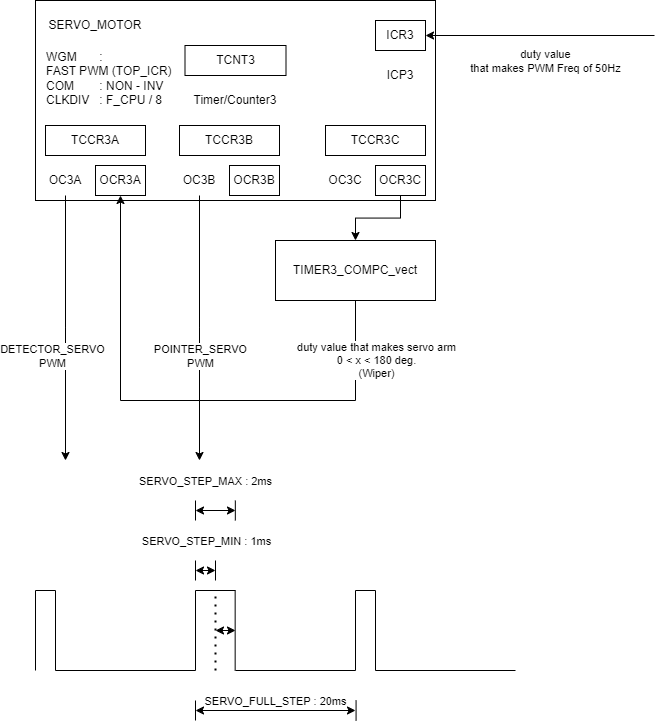

The diagram above was exported from draw.io. Its source (the exported page's mxGraphModel, read from the mxfile embedded in the PNG):
<mxGraphModel dx="2670" dy="887" grid="1" gridSize="10" guides="1" tooltips="1" connect="1" arrows="1" fold="1" page="1" pageScale="1" pageWidth="827" pageHeight="1169" math="0" shadow="0">
  <root>
    <mxCell id="0" />
    <mxCell id="1" parent="0" />
    <mxCell id="2" value="Timer/Counter3" style="rounded=0;whiteSpace=wrap;html=1;" vertex="1" parent="1">
      <mxGeometry x="1011" y="300" width="400" height="200" as="geometry" />
    </mxCell>
    <mxCell id="3" style="edgeStyle=orthogonalEdgeStyle;rounded=0;orthogonalLoop=1;jettySize=auto;html=1;exitX=0.5;exitY=1;exitDx=0;exitDy=0;" edge="1" source="5" parent="1">
      <mxGeometry relative="1" as="geometry">
        <mxPoint x="1041" y="760" as="targetPoint" />
      </mxGeometry>
    </mxCell>
    <mxCell id="4" value="DETECTOR_SERVO&lt;div&gt;PWM&lt;/div&gt;" style="edgeLabel;html=1;align=center;verticalAlign=middle;resizable=0;points=[];" vertex="1" connectable="0" parent="3">
      <mxGeometry x="0.0127" relative="1" as="geometry">
        <mxPoint x="-14" y="26" as="offset" />
      </mxGeometry>
    </mxCell>
    <mxCell id="5" value="OC3A" style="text;html=1;align=center;verticalAlign=middle;whiteSpace=wrap;rounded=0;" vertex="1" parent="1">
      <mxGeometry x="1011" y="465" width="60" height="30" as="geometry" />
    </mxCell>
    <mxCell id="6" value="OCR3A" style="rounded=0;whiteSpace=wrap;html=1;" vertex="1" parent="1">
      <mxGeometry x="1071" y="465" width="50" height="30" as="geometry" />
    </mxCell>
    <mxCell id="7" style="edgeStyle=orthogonalEdgeStyle;rounded=0;orthogonalLoop=1;jettySize=auto;html=1;exitX=0.5;exitY=1;exitDx=0;exitDy=0;" edge="1" source="8" parent="1">
      <mxGeometry relative="1" as="geometry">
        <mxPoint x="1175" y="760" as="targetPoint" />
      </mxGeometry>
    </mxCell>
    <mxCell id="8" value="OC3B" style="text;html=1;align=center;verticalAlign=middle;whiteSpace=wrap;rounded=0;" vertex="1" parent="1">
      <mxGeometry x="1145" y="465" width="60" height="30" as="geometry" />
    </mxCell>
    <mxCell id="9" value="OCR3B" style="rounded=0;whiteSpace=wrap;html=1;" vertex="1" parent="1">
      <mxGeometry x="1205" y="465" width="50" height="30" as="geometry" />
    </mxCell>
    <mxCell id="10" value="OC3C" style="text;html=1;align=center;verticalAlign=middle;whiteSpace=wrap;rounded=0;" vertex="1" parent="1">
      <mxGeometry x="1291" y="465" width="60" height="30" as="geometry" />
    </mxCell>
    <mxCell id="11" value="OCR3C" style="rounded=0;whiteSpace=wrap;html=1;" vertex="1" parent="1">
      <mxGeometry x="1351" y="465" width="50" height="30" as="geometry" />
    </mxCell>
    <mxCell id="12" value="ICR3" style="rounded=0;whiteSpace=wrap;html=1;" vertex="1" parent="1">
      <mxGeometry x="1351" y="320" width="50" height="30" as="geometry" />
    </mxCell>
    <mxCell id="13" value="ICP3" style="text;html=1;align=center;verticalAlign=middle;whiteSpace=wrap;rounded=0;" vertex="1" parent="1">
      <mxGeometry x="1346" y="360" width="60" height="30" as="geometry" />
    </mxCell>
    <mxCell id="14" style="edgeStyle=orthogonalEdgeStyle;rounded=0;orthogonalLoop=1;jettySize=auto;html=1;exitX=0.5;exitY=1;exitDx=0;exitDy=0;entryX=0.5;entryY=0;entryDx=0;entryDy=0;" edge="1" source="11" target="17" parent="1">
      <mxGeometry relative="1" as="geometry">
        <mxPoint x="1321" y="495" as="sourcePoint" />
      </mxGeometry>
    </mxCell>
    <mxCell id="15" style="edgeStyle=orthogonalEdgeStyle;rounded=0;orthogonalLoop=1;jettySize=auto;html=1;entryX=0.5;entryY=1;entryDx=0;entryDy=0;" edge="1" source="17" target="6" parent="1">
      <mxGeometry relative="1" as="geometry">
        <mxPoint x="1041" y="700" as="targetPoint" />
        <Array as="points">
          <mxPoint x="1331" y="700" />
          <mxPoint x="1096" y="700" />
        </Array>
      </mxGeometry>
    </mxCell>
    <mxCell id="16" value="&lt;div&gt;duty value that makes servo arm&lt;/div&gt;0 &amp;lt; x &amp;lt; 180 deg.&lt;div&gt;(Wiper)&lt;/div&gt;" style="edgeLabel;html=1;align=center;verticalAlign=middle;resizable=0;points=[];" vertex="1" connectable="0" parent="15">
      <mxGeometry x="-0.7094" y="2" relative="1" as="geometry">
        <mxPoint x="18" y="-19" as="offset" />
      </mxGeometry>
    </mxCell>
    <mxCell id="17" value="&lt;div&gt;&lt;span style=&quot;background-color: initial;&quot;&gt;TIMER3_COMPC_vect&lt;/span&gt;&lt;br&gt;&lt;/div&gt;" style="rounded=0;whiteSpace=wrap;html=1;" vertex="1" parent="1">
      <mxGeometry x="1251" y="540" width="160" height="60" as="geometry" />
    </mxCell>
    <mxCell id="18" value="TCCR3A" style="rounded=0;whiteSpace=wrap;html=1;" vertex="1" parent="1">
      <mxGeometry x="1021" y="425" width="100" height="30" as="geometry" />
    </mxCell>
    <mxCell id="19" value="TCCR3B" style="rounded=0;whiteSpace=wrap;html=1;" vertex="1" parent="1">
      <mxGeometry x="1155" y="425" width="100" height="30" as="geometry" />
    </mxCell>
    <mxCell id="20" value="TCCR3C" style="rounded=0;whiteSpace=wrap;html=1;" vertex="1" parent="1">
      <mxGeometry x="1301" y="425" width="100" height="30" as="geometry" />
    </mxCell>
    <mxCell id="21" value="" style="endArrow=none;html=1;rounded=0;" edge="1" parent="1">
      <mxGeometry width="50" height="50" relative="1" as="geometry">
        <mxPoint x="1171" y="970" as="sourcePoint" />
        <mxPoint x="1171" y="890" as="targetPoint" />
      </mxGeometry>
    </mxCell>
    <mxCell id="22" value="" style="endArrow=none;html=1;rounded=0;" edge="1" parent="1">
      <mxGeometry width="50" height="50" relative="1" as="geometry">
        <mxPoint x="1191" y="890" as="sourcePoint" />
        <mxPoint x="1171" y="890" as="targetPoint" />
      </mxGeometry>
    </mxCell>
    <mxCell id="23" value="" style="endArrow=none;html=1;rounded=0;" edge="1" parent="1">
      <mxGeometry width="50" height="50" relative="1" as="geometry">
        <mxPoint x="1331" y="970" as="sourcePoint" />
        <mxPoint x="1211" y="970" as="targetPoint" />
      </mxGeometry>
    </mxCell>
    <mxCell id="24" value="" style="endArrow=classic;startArrow=classic;html=1;rounded=0;" edge="1" parent="1">
      <mxGeometry width="50" height="50" relative="1" as="geometry">
        <mxPoint x="1171" y="1010" as="sourcePoint" />
        <mxPoint x="1331" y="1010" as="targetPoint" />
      </mxGeometry>
    </mxCell>
    <mxCell id="25" value="SERVO_FULL_STEP : 20ms" style="edgeLabel;html=1;align=center;verticalAlign=middle;resizable=0;points=[];" vertex="1" connectable="0" parent="24">
      <mxGeometry x="-0.0508" y="3" relative="1" as="geometry">
        <mxPoint x="4" y="-7" as="offset" />
      </mxGeometry>
    </mxCell>
    <mxCell id="26" value="" style="endArrow=classic;startArrow=classic;html=1;rounded=0;" edge="1" parent="1">
      <mxGeometry width="50" height="50" relative="1" as="geometry">
        <mxPoint x="1171" y="870" as="sourcePoint" />
        <mxPoint x="1191" y="870" as="targetPoint" />
      </mxGeometry>
    </mxCell>
    <mxCell id="27" value="SERVO_STEP_MIN : 1ms" style="edgeLabel;html=1;align=center;verticalAlign=middle;resizable=0;points=[];" vertex="1" connectable="0" parent="26">
      <mxGeometry x="-0.0508" y="3" relative="1" as="geometry">
        <mxPoint y="-27" as="offset" />
      </mxGeometry>
    </mxCell>
    <mxCell id="28" value="" style="endArrow=none;html=1;rounded=0;" edge="1" parent="1">
      <mxGeometry width="50" height="50" relative="1" as="geometry">
        <mxPoint x="1331" y="970" as="sourcePoint" />
        <mxPoint x="1331" y="890" as="targetPoint" />
      </mxGeometry>
    </mxCell>
    <mxCell id="29" value="" style="endArrow=none;html=1;rounded=0;" edge="1" parent="1">
      <mxGeometry width="50" height="50" relative="1" as="geometry">
        <mxPoint x="1351" y="890" as="sourcePoint" />
        <mxPoint x="1331" y="890" as="targetPoint" />
      </mxGeometry>
    </mxCell>
    <mxCell id="30" value="" style="endArrow=none;html=1;rounded=0;" edge="1" parent="1">
      <mxGeometry width="50" height="50" relative="1" as="geometry">
        <mxPoint x="1351" y="970" as="sourcePoint" />
        <mxPoint x="1351" y="890" as="targetPoint" />
      </mxGeometry>
    </mxCell>
    <mxCell id="31" value="" style="endArrow=none;html=1;rounded=0;" edge="1" parent="1">
      <mxGeometry width="50" height="50" relative="1" as="geometry">
        <mxPoint x="1491" y="970" as="sourcePoint" />
        <mxPoint x="1351" y="970" as="targetPoint" />
      </mxGeometry>
    </mxCell>
    <mxCell id="32" value="" style="endArrow=none;html=1;rounded=0;" edge="1" parent="1">
      <mxGeometry width="50" height="50" relative="1" as="geometry">
        <mxPoint x="1011" y="970" as="sourcePoint" />
        <mxPoint x="1011" y="890" as="targetPoint" />
      </mxGeometry>
    </mxCell>
    <mxCell id="33" value="" style="endArrow=none;html=1;rounded=0;" edge="1" parent="1">
      <mxGeometry width="50" height="50" relative="1" as="geometry">
        <mxPoint x="1031" y="890" as="sourcePoint" />
        <mxPoint x="1011" y="890" as="targetPoint" />
      </mxGeometry>
    </mxCell>
    <mxCell id="34" value="" style="endArrow=none;html=1;rounded=0;" edge="1" parent="1">
      <mxGeometry width="50" height="50" relative="1" as="geometry">
        <mxPoint x="1031" y="970" as="sourcePoint" />
        <mxPoint x="1031" y="890" as="targetPoint" />
      </mxGeometry>
    </mxCell>
    <mxCell id="35" value="" style="endArrow=none;html=1;rounded=0;" edge="1" parent="1">
      <mxGeometry width="50" height="50" relative="1" as="geometry">
        <mxPoint x="1171" y="970" as="sourcePoint" />
        <mxPoint x="1031" y="970" as="targetPoint" />
      </mxGeometry>
    </mxCell>
    <mxCell id="36" value="" style="endArrow=none;html=1;rounded=0;" edge="1" parent="1">
      <mxGeometry width="50" height="50" relative="1" as="geometry">
        <mxPoint x="1171" y="880" as="sourcePoint" />
        <mxPoint x="1171" y="860" as="targetPoint" />
      </mxGeometry>
    </mxCell>
    <mxCell id="37" value="" style="endArrow=none;html=1;rounded=0;" edge="1" parent="1">
      <mxGeometry width="50" height="50" relative="1" as="geometry">
        <mxPoint x="1191" y="880" as="sourcePoint" />
        <mxPoint x="1191" y="860" as="targetPoint" />
      </mxGeometry>
    </mxCell>
    <mxCell id="38" value="" style="endArrow=none;html=1;rounded=0;" edge="1" parent="1">
      <mxGeometry width="50" height="50" relative="1" as="geometry">
        <mxPoint x="1171" y="1020" as="sourcePoint" />
        <mxPoint x="1171" y="1000" as="targetPoint" />
      </mxGeometry>
    </mxCell>
    <mxCell id="39" value="" style="endArrow=none;html=1;rounded=0;" edge="1" parent="1">
      <mxGeometry width="50" height="50" relative="1" as="geometry">
        <mxPoint x="1331.57" y="1020" as="sourcePoint" />
        <mxPoint x="1331.57" y="1000" as="targetPoint" />
      </mxGeometry>
    </mxCell>
    <mxCell id="40" value="" style="endArrow=none;dashed=1;html=1;dashPattern=1 3;strokeWidth=2;rounded=0;" edge="1" parent="1">
      <mxGeometry width="50" height="50" relative="1" as="geometry">
        <mxPoint x="1191" y="970" as="sourcePoint" />
        <mxPoint x="1191" y="890" as="targetPoint" />
      </mxGeometry>
    </mxCell>
    <mxCell id="41" value="" style="endArrow=none;html=1;rounded=0;" edge="1" parent="1">
      <mxGeometry width="50" height="50" relative="1" as="geometry">
        <mxPoint x="1210.66" y="970" as="sourcePoint" />
        <mxPoint x="1210.66" y="890" as="targetPoint" />
      </mxGeometry>
    </mxCell>
    <mxCell id="42" value="" style="endArrow=none;html=1;rounded=0;" edge="1" parent="1">
      <mxGeometry width="50" height="50" relative="1" as="geometry">
        <mxPoint x="1211" y="890" as="sourcePoint" />
        <mxPoint x="1185" y="890" as="targetPoint" />
      </mxGeometry>
    </mxCell>
    <mxCell id="43" value="" style="endArrow=classic;startArrow=classic;html=1;rounded=0;" edge="1" parent="1">
      <mxGeometry width="50" height="50" relative="1" as="geometry">
        <mxPoint x="1191" y="930" as="sourcePoint" />
        <mxPoint x="1211" y="930" as="targetPoint" />
      </mxGeometry>
    </mxCell>
    <mxCell id="44" value="" style="endArrow=classic;startArrow=classic;html=1;rounded=0;" edge="1" parent="1">
      <mxGeometry width="50" height="50" relative="1" as="geometry">
        <mxPoint x="1171" y="810" as="sourcePoint" />
        <mxPoint x="1211" y="810" as="targetPoint" />
      </mxGeometry>
    </mxCell>
    <mxCell id="45" value="SERVO_STEP_MAX : 2ms" style="edgeLabel;html=1;align=center;verticalAlign=middle;resizable=0;points=[];" vertex="1" connectable="0" parent="44">
      <mxGeometry x="-0.0508" y="3" relative="1" as="geometry">
        <mxPoint x="-9" y="-27" as="offset" />
      </mxGeometry>
    </mxCell>
    <mxCell id="46" value="" style="endArrow=none;html=1;rounded=0;" edge="1" parent="1">
      <mxGeometry width="50" height="50" relative="1" as="geometry">
        <mxPoint x="1171" y="820" as="sourcePoint" />
        <mxPoint x="1171" y="800" as="targetPoint" />
      </mxGeometry>
    </mxCell>
    <mxCell id="47" value="" style="endArrow=none;html=1;rounded=0;" edge="1" parent="1">
      <mxGeometry width="50" height="50" relative="1" as="geometry">
        <mxPoint x="1210.83" y="820" as="sourcePoint" />
        <mxPoint x="1210.83" y="800" as="targetPoint" />
      </mxGeometry>
    </mxCell>
    <mxCell id="48" value="POINTER_SERVO&lt;div&gt;PWM&lt;/div&gt;" style="edgeLabel;html=1;align=center;verticalAlign=middle;resizable=0;points=[];" vertex="1" connectable="0" parent="1">
      <mxGeometry x="1174.9985962652104" y="654.9985575394378" as="geometry" />
    </mxCell>
    <mxCell id="49" value="SERVO_MOTOR" style="text;html=1;align=center;verticalAlign=middle;whiteSpace=wrap;rounded=0;" vertex="1" parent="1">
      <mxGeometry x="1021" y="305" width="100" height="40" as="geometry" />
    </mxCell>
    <mxCell id="50" value="WGM&lt;span style=&quot;white-space: pre;&quot;&gt;&#09;&lt;/span&gt;:&lt;div&gt;FAST PWM (TOP_ICR)&lt;div&gt;COM&lt;span style=&quot;white-space: pre;&quot;&gt;&#09;&lt;/span&gt;: NON - INV&lt;/div&gt;&lt;div&gt;CLKDIV&lt;span style=&quot;white-space: pre;&quot;&gt;&#09;&lt;/span&gt;: F_CPU / 8&lt;/div&gt;&lt;/div&gt;" style="text;html=1;align=left;verticalAlign=middle;whiteSpace=wrap;rounded=0;" vertex="1" parent="1">
      <mxGeometry x="1020" y="350" width="135" height="55" as="geometry" />
    </mxCell>
    <mxCell id="51" value="TCNT3" style="rounded=0;whiteSpace=wrap;html=1;" vertex="1" parent="1">
      <mxGeometry x="1160.5" y="345" width="101" height="30" as="geometry" />
    </mxCell>
    <mxCell id="52" value="" style="endArrow=classic;html=1;rounded=0;entryX=1;entryY=0.5;entryDx=0;entryDy=0;" edge="1" target="12" parent="1">
      <mxGeometry width="50" height="50" relative="1" as="geometry">
        <mxPoint x="1630" y="335" as="sourcePoint" />
        <mxPoint x="1380" y="420" as="targetPoint" />
      </mxGeometry>
    </mxCell>
    <mxCell id="53" value="duty value&lt;div&gt;that makes PWM Freq of 50Hz&lt;/div&gt;" style="edgeLabel;html=1;align=center;verticalAlign=middle;resizable=0;points=[];" vertex="1" connectable="0" parent="52">
      <mxGeometry x="0.0133" y="-2" relative="1" as="geometry">
        <mxPoint x="6" y="27" as="offset" />
      </mxGeometry>
    </mxCell>
  </root>
</mxGraphModel>